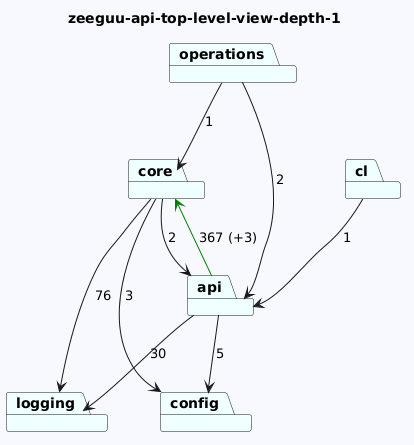

The diagram above was rendered by PlantUML. Its source (embedded in the PNG):
@startuml
skinparam backgroundColor GhostWhite
title zeeguu-api-top-level-view-depth-1
package "operations" #Azure
package "core" #Azure
package "logging" #Azure
package "config" #Azure
package "api" #Azure
package "cl" #Azure
"operations"-->"api"  : 2
"operations"-->"core"  : 1
"core"-->"logging"  : 76
"core"-->"config"  : 3
"core"-->"api"  : 2


"api"-->"config"  : 5
"api"-->"logging"  : 30
"api"-->"core" #Green : 367 (+3)
"cl"-->"api"  : 1
@enduml